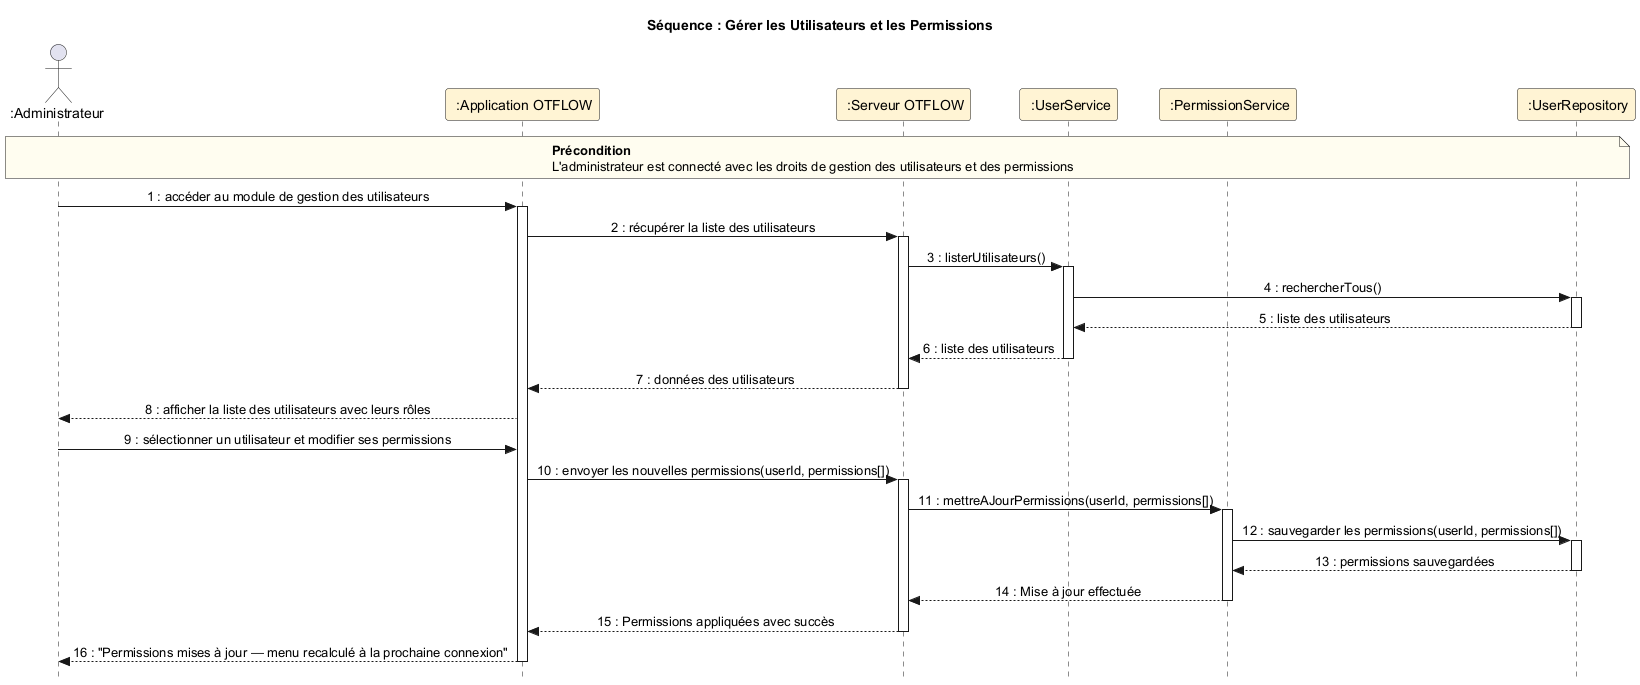

The diagram above was rendered by PlantUML. Its source (embedded in the PNG):
@startuml
skinparam style strictuml
skinparam sequenceMessageAlign center

title Séquence : Gérer les Utilisateurs et les Permissions

actor " :Administrateur" as Admin
participant " :Application OTFLOW" as App #FFF4D4
participant " :Serveur OTFLOW" as Server #FFF4D4
participant " :UserService" as UserService #FFF4D4
participant " :PermissionService" as PermService #FFF4D4
participant " :UserRepository" as UserRepo #FFF4D4

note over Admin, UserRepo #FFFDF0
  **Précondition**
  L'administrateur est connecté avec les droits de gestion des utilisateurs et des permissions
end note

Admin -> App ++ : 1 : accéder au module de gestion des utilisateurs
App -> Server ++ : 2 : récupérer la liste des utilisateurs
Server -> UserService ++ : 3 : listerUtilisateurs()
UserService -> UserRepo ++ : 4 : rechercherTous()
UserRepo --> UserService -- : 5 : liste des utilisateurs
UserService --> Server -- : 6 : liste des utilisateurs
Server --> App -- : 7 : données des utilisateurs
App --> Admin : 8 : afficher la liste des utilisateurs avec leurs rôles

Admin -> App : 9 : sélectionner un utilisateur et modifier ses permissions
App -> Server ++ : 10 : envoyer les nouvelles permissions(userId, permissions[])
Server -> PermService ++ : 11 : mettreAJourPermissions(userId, permissions[])
PermService -> UserRepo ++ : 12 : sauvegarder les permissions(userId, permissions[])
UserRepo --> PermService -- : 13 : permissions sauvegardées
PermService --> Server -- : 14 : Mise à jour effectuée
Server --> App -- : 15 : Permissions appliquées avec succès
App --> Admin -- : 16 : "Permissions mises à jour — menu recalculé à la prochaine connexion"

@enduml